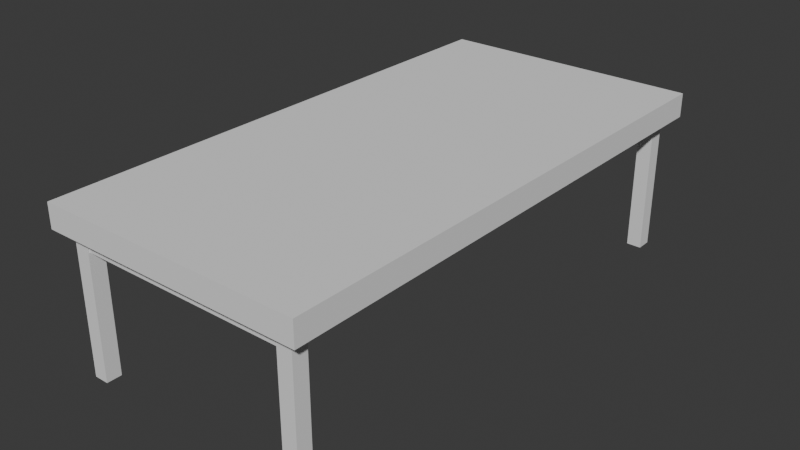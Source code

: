 # Source: table.blend  (saved by Blender 4.3.32; exported with 4.5.12 LTS)
import bpy
from mathutils import Matrix  # noqa: F401  (used for matrix-valued properties, if any)

bpy.ops.wm.read_factory_settings(use_empty=True)
scene = bpy.context.scene
scene.name = 'Scene'

# ---- collections
col_collection = bpy.data.collections.new('Collection'); scene.collection.children.link(col_collection)

# ---- world
world_world = bpy.data.worlds.new('World'); scene.world = world_world
world_world.use_nodes = True; world_world.node_tree.nodes.clear()
_N = world_world.node_tree.nodes; _L = world_world.node_tree.links
n0 = _N.new('ShaderNodeOutputWorld'); n0.name = 'World Output'; n0.location = (300, 300)
n1 = _N.new('ShaderNodeBackground'); n1.name = 'Background'; n1.location = (10, 300)
n1.inputs[0].default_value = (0.05088, 0.05088, 0.05088, 1.0)
_L.new(n1.outputs[0], n0.inputs[0])
n0.is_active_output = True
world_world.color = (0.05088, 0.05088, 0.05088)
world_world.sun_shadow_jitter_overblur = 0.0

# ---- meshes
me_cube_001 = bpy.data.meshes.new('Cube.001')
me_cube_001.from_pydata([(-1.0, -1.0, -1.0), (-1.0, -1.0, 1.0), (-1.0, 1.0, -1.0), (-1.0, 1.0, 1.0), (1.0, -1.0, -1.0), (1.0, -1.0, 1.0), (1.0, 1.0, -1.0), (1.0, 1.0, 1.0)], [], [(0, 1, 3, 2), (2, 3, 7, 6), (6, 7, 5, 4), (4, 5, 1, 0), (2, 6, 4, 0), (7, 3, 1, 5)])
_uv = me_cube_001.uv_layers.new(name='UVMap')
_uv.uv.foreach_set('vector', [0.375, 0.0, 0.625, 0.0, 0.625, 0.25, 0.375, 0.25, 0.375, 0.25, 0.625, 0.25, 0.625, 0.5, 0.375, 0.5, 0.375, 0.5, 0.625, 0.5, 0.625, 0.75, 0.375, 0.75, 0.375, 0.75, 0.625, 0.75, 0.625, 1.0, 0.375, 1.0, 0.125, 0.5, 0.375, 0.5, 0.375, 0.75, 0.125, 0.75, 0.625, 0.5, 0.875, 0.5, 0.875, 0.75, 0.625, 0.75])
me_cube_001.update()
me_cube_004 = bpy.data.meshes.new('Cube.004')
me_cube_004.from_pydata([(2.611, -6.394, -3.775), (2.611, -6.394, -0.2766), (2.611, -6.015, -3.775), (2.611, -6.015, -0.2766), (2.982, -6.394, -3.775), (2.982, -6.394, -0.2766), (2.982, -6.015, -3.775), (2.982, -6.015, -0.2766)], [], [(0, 1, 3, 2), (2, 3, 7, 6), (6, 7, 5, 4), (4, 5, 1, 0), (2, 6, 4, 0), (7, 3, 1, 5)])
_uv = me_cube_004.uv_layers.new(name='UVMap')
_uv.uv.foreach_set('vector', [0.375, 0.0, 0.625, 0.0, 0.625, 0.25, 0.375, 0.25, 0.375, 0.25, 0.625, 0.25, 0.625, 0.5, 0.375, 0.5, 0.375, 0.5, 0.625, 0.5, 0.625, 0.75, 0.375, 0.75, 0.375, 0.75, 0.625, 0.75, 0.625, 1.0, 0.375, 1.0, 0.125, 0.5, 0.375, 0.5, 0.375, 0.75, 0.125, 0.75, 0.625, 0.5, 0.875, 0.5, 0.875, 0.75, 0.625, 0.75])
me_cube_004.update()
me_cube_005 = bpy.data.meshes.new('Cube.005')
me_cube_005.from_pydata([(-17.66, -1.0, -3.947), (-17.66, -1.0, -1.947), (-17.66, 1.0, -3.947), (-17.66, 1.0, -1.947), (-15.86, -1.0, -3.947), (-15.86, -1.0, -1.947), (-15.86, 1.0, -3.947), (-15.86, 1.0, -1.947)], [], [(0, 1, 3, 2), (2, 3, 7, 6), (6, 7, 5, 4), (4, 5, 1, 0), (2, 6, 4, 0), (7, 3, 1, 5)])
_uv = me_cube_005.uv_layers.new(name='UVMap')
_uv.uv.foreach_set('vector', [0.375, 0.0, 0.625, 0.0, 0.625, 0.25, 0.375, 0.25, 0.375, 0.25, 0.625, 0.25, 0.625, 0.5, 0.375, 0.5, 0.375, 0.5, 0.625, 0.5, 0.625, 0.75, 0.375, 0.75, 0.375, 0.75, 0.625, 0.75, 0.625, 1.0, 0.375, 1.0, 0.125, 0.5, 0.375, 0.5, 0.375, 0.75, 0.125, 0.75, 0.625, 0.5, 0.875, 0.5, 0.875, 0.75, 0.625, 0.75])
me_cube_005.update()
me_cube_006 = bpy.data.meshes.new('Cube.006')
me_cube_006.from_pydata([(-1.0, -25.51, -1.0), (-1.0, -25.51, 1.0), (-1.0, -24.09, -1.0), (-1.0, -24.09, 1.0), (1.0, -25.51, -1.0), (1.0, -25.51, 1.0), (1.0, -24.09, -1.0), (1.0, -24.09, 1.0)], [], [(0, 1, 3, 2), (2, 3, 7, 6), (6, 7, 5, 4), (4, 5, 1, 0), (2, 6, 4, 0), (7, 3, 1, 5)])
_uv = me_cube_006.uv_layers.new(name='UVMap')
_uv.uv.foreach_set('vector', [0.375, 0.0, 0.625, 0.0, 0.625, 0.25, 0.375, 0.25, 0.375, 0.25, 0.625, 0.25, 0.625, 0.5, 0.375, 0.5, 0.375, 0.5, 0.625, 0.5, 0.625, 0.75, 0.375, 0.75, 0.375, 0.75, 0.625, 0.75, 0.625, 1.0, 0.375, 1.0, 0.125, 0.5, 0.375, 0.5, 0.375, 0.75, 0.125, 0.75, 0.625, 0.5, 0.875, 0.5, 0.875, 0.75, 0.625, 0.75])
me_cube_006.update()

# ---- objects
ob_cube = bpy.data.objects.new('Cube', me_cube_001)
ob_cube_003 = bpy.data.objects.new('Cube.003', me_cube_004)
ob_cube_001 = bpy.data.objects.new('Cube.001', me_cube_005)
ob_cube_002 = bpy.data.objects.new('Cube.002', me_cube_006)

# ---- transforms, parenting, visibility, modifiers, constraints
ob_cube.location = (0.0, 0.0, 0.0)
ob_cube.scale = (1.0, 2.0, 0.09044)
ob_cube_003.location = (0.0, 0.0, 0.0)
ob_cube_003.scale = (0.3, 0.3, 0.3)
_m = ob_cube_003.modifiers.new('Mirror', 'MIRROR')
_m.use_axis = (True, True, False)
ob_cube_001.location = (0.0, 0.0, 0.0)
ob_cube_001.scale = (0.05, 1.8, 0.05)
_m = ob_cube_001.modifiers.new('Mirror', 'MIRROR')
ob_cube_002.location = (0.0, 0.0, -0.1515)
ob_cube_002.scale = (-0.7934, -0.0747, -0.05864)
_m = ob_cube_002.modifiers.new('Mirror', 'MIRROR')
_m.use_axis = (False, True, False)

# ---- collection membership
col_collection.objects.link(ob_cube)
col_collection.objects.link(ob_cube_003)
col_collection.objects.link(ob_cube_001)
col_collection.objects.link(ob_cube_002)

# ---- scene / render settings (as saved in the file)
scene.frame_start = 1; scene.frame_end = 250; scene.frame_set(1)
scene.render.engine = 'BLENDER_EEVEE_NEXT'
bpy.context.view_layer.update()

# ---- added for rendering (the .blend has no active camera and no usable light): camera, sun
cam_auto = bpy.data.cameras.new('AutoCamera')
cam_auto.lens = 50.0
cam_auto.sensor_width = 36.0
cam_auto.clip_end = 1000.0
ob_auto_camera = bpy.data.objects.new('AutoCamera', cam_auto)
scene.collection.objects.link(ob_auto_camera)
ob_auto_camera.location = (4.28964, -5.14757, 2.9107)
ob_auto_camera.rotation_euler = (1.09748, -7.21219e-08, 0.694738)
scene.camera = ob_auto_camera
light_auto_sun = bpy.data.lights.new('AutoSun', 'SUN')
light_auto_sun.energy = 3.0
light_auto_sun.angle = 0.0523599
ob_auto_sun = bpy.data.objects.new('AutoSun', light_auto_sun)
scene.collection.objects.link(ob_auto_sun)
ob_auto_sun.rotation_euler = (0.872665, 0.174533, 0.523599)
bpy.context.view_layer.update()
